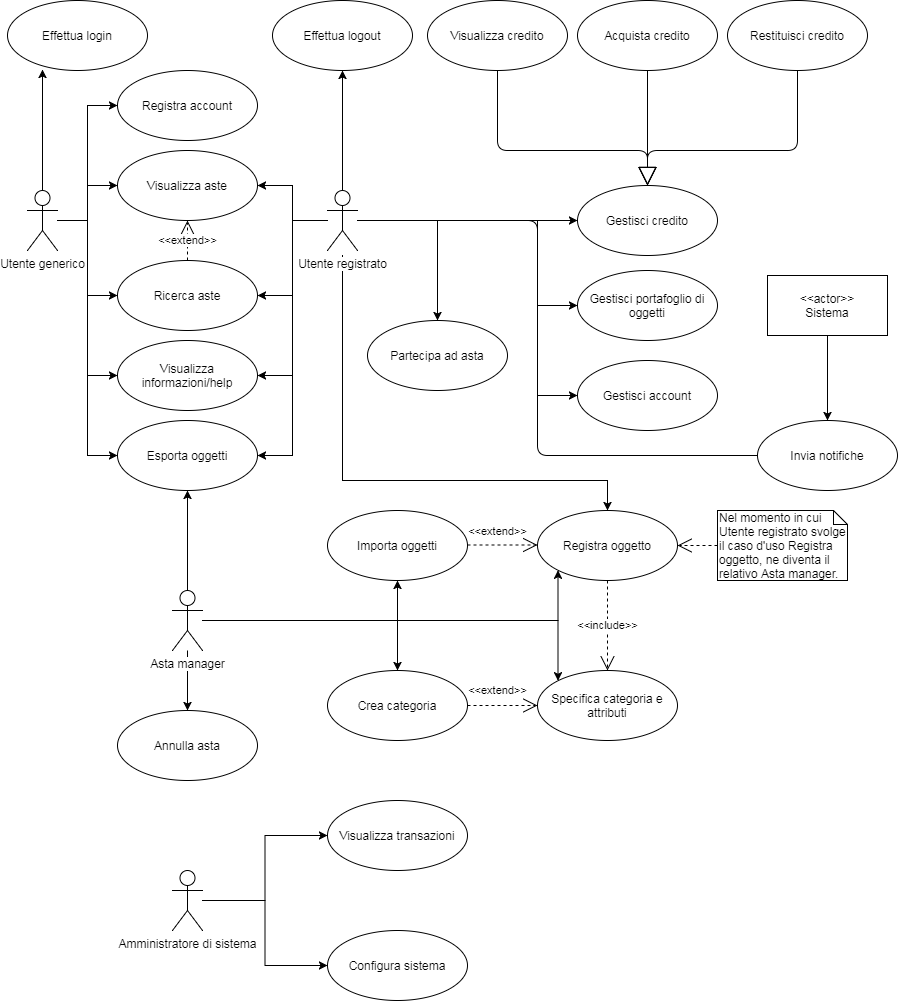

The diagram above was exported from draw.io. Its source (the exported page's mxGraphModel, read from the mxfile embedded in the PNG):
<mxGraphModel dx="941" dy="457" grid="1" gridSize="10" guides="1" tooltips="1" connect="1" arrows="1" fold="1" page="1" pageScale="1" pageWidth="827" pageHeight="1169" background="none" math="0" shadow="0">
  <root>
    <mxCell id="0" />
    <mxCell id="1" parent="0" />
    <mxCell id="EcigKmvWNqrctytpJ6cu-53" style="edgeStyle=orthogonalEdgeStyle;rounded=0;orthogonalLoop=1;jettySize=auto;html=1;entryX=0;entryY=0.5;entryDx=0;entryDy=0;" edge="1" parent="1" source="EcigKmvWNqrctytpJ6cu-1" target="EcigKmvWNqrctytpJ6cu-17">
      <mxGeometry relative="1" as="geometry" />
    </mxCell>
    <mxCell id="EcigKmvWNqrctytpJ6cu-54" style="edgeStyle=orthogonalEdgeStyle;rounded=0;orthogonalLoop=1;jettySize=auto;html=1;entryX=0;entryY=0.5;entryDx=0;entryDy=0;" edge="1" parent="1" source="EcigKmvWNqrctytpJ6cu-1" target="EcigKmvWNqrctytpJ6cu-38">
      <mxGeometry relative="1" as="geometry" />
    </mxCell>
    <mxCell id="EcigKmvWNqrctytpJ6cu-55" style="edgeStyle=orthogonalEdgeStyle;rounded=0;orthogonalLoop=1;jettySize=auto;html=1;entryX=0.25;entryY=0.986;entryDx=0;entryDy=0;entryPerimeter=0;" edge="1" parent="1" source="EcigKmvWNqrctytpJ6cu-1" target="EcigKmvWNqrctytpJ6cu-5">
      <mxGeometry relative="1" as="geometry" />
    </mxCell>
    <mxCell id="EcigKmvWNqrctytpJ6cu-56" style="edgeStyle=orthogonalEdgeStyle;rounded=0;orthogonalLoop=1;jettySize=auto;html=1;entryX=0;entryY=0.5;entryDx=0;entryDy=0;" edge="1" parent="1" source="EcigKmvWNqrctytpJ6cu-1" target="EcigKmvWNqrctytpJ6cu-4">
      <mxGeometry relative="1" as="geometry" />
    </mxCell>
    <mxCell id="EcigKmvWNqrctytpJ6cu-57" style="edgeStyle=orthogonalEdgeStyle;rounded=0;orthogonalLoop=1;jettySize=auto;html=1;entryX=0;entryY=0.5;entryDx=0;entryDy=0;" edge="1" parent="1" source="EcigKmvWNqrctytpJ6cu-1" target="EcigKmvWNqrctytpJ6cu-40">
      <mxGeometry relative="1" as="geometry">
        <Array as="points">
          <mxPoint x="90" y="230" />
          <mxPoint x="90" y="385" />
        </Array>
      </mxGeometry>
    </mxCell>
    <mxCell id="EcigKmvWNqrctytpJ6cu-93" style="edgeStyle=orthogonalEdgeStyle;rounded=0;orthogonalLoop=1;jettySize=auto;html=1;entryX=0;entryY=0.5;entryDx=0;entryDy=0;" edge="1" parent="1" source="EcigKmvWNqrctytpJ6cu-1" target="EcigKmvWNqrctytpJ6cu-90">
      <mxGeometry relative="1" as="geometry" />
    </mxCell>
    <object label="Utente generico" id="EcigKmvWNqrctytpJ6cu-1">
      <mxCell style="shape=umlActor;verticalLabelPosition=bottom;labelBackgroundColor=#ffffff;verticalAlign=top;html=1;" vertex="1" parent="1">
        <mxGeometry x="30" y="200" width="30" height="60" as="geometry" />
      </mxCell>
    </object>
    <mxCell id="EcigKmvWNqrctytpJ6cu-4" value="Registra account" style="ellipse;whiteSpace=wrap;html=1;" vertex="1" parent="1">
      <mxGeometry x="120" y="80" width="140" height="70" as="geometry" />
    </mxCell>
    <mxCell id="EcigKmvWNqrctytpJ6cu-5" value="Effettua login" style="ellipse;whiteSpace=wrap;html=1;" vertex="1" parent="1">
      <mxGeometry x="10" y="10" width="140" height="70" as="geometry" />
    </mxCell>
    <mxCell id="EcigKmvWNqrctytpJ6cu-17" value="Visualizza aste" style="ellipse;whiteSpace=wrap;html=1;" vertex="1" parent="1">
      <mxGeometry x="120" y="160" width="140" height="70" as="geometry" />
    </mxCell>
    <mxCell id="EcigKmvWNqrctytpJ6cu-38" value="Ricerca aste" style="ellipse;whiteSpace=wrap;html=1;" vertex="1" parent="1">
      <mxGeometry x="120" y="270" width="140" height="70" as="geometry" />
    </mxCell>
    <mxCell id="EcigKmvWNqrctytpJ6cu-40" value="Visualizza informazioni/help" style="ellipse;whiteSpace=wrap;html=1;" vertex="1" parent="1">
      <mxGeometry x="120" y="350" width="140" height="70" as="geometry" />
    </mxCell>
    <mxCell id="EcigKmvWNqrctytpJ6cu-44" value="&amp;lt;&amp;lt;extend&amp;gt;&amp;gt;" style="endArrow=open;endSize=12;dashed=1;html=1;entryX=0.5;entryY=1;entryDx=0;entryDy=0;" edge="1" parent="1" target="EcigKmvWNqrctytpJ6cu-17">
      <mxGeometry width="160" relative="1" as="geometry">
        <mxPoint x="190" y="270" as="sourcePoint" />
        <mxPoint x="350" y="280" as="targetPoint" />
      </mxGeometry>
    </mxCell>
    <mxCell id="EcigKmvWNqrctytpJ6cu-62" style="edgeStyle=orthogonalEdgeStyle;rounded=0;orthogonalLoop=1;jettySize=auto;html=1;entryX=1;entryY=0.5;entryDx=0;entryDy=0;" edge="1" parent="1" source="EcigKmvWNqrctytpJ6cu-45" target="EcigKmvWNqrctytpJ6cu-17">
      <mxGeometry relative="1" as="geometry" />
    </mxCell>
    <mxCell id="EcigKmvWNqrctytpJ6cu-63" style="edgeStyle=orthogonalEdgeStyle;rounded=0;orthogonalLoop=1;jettySize=auto;html=1;entryX=1;entryY=0.5;entryDx=0;entryDy=0;" edge="1" parent="1" source="EcigKmvWNqrctytpJ6cu-45" target="EcigKmvWNqrctytpJ6cu-38">
      <mxGeometry relative="1" as="geometry" />
    </mxCell>
    <mxCell id="EcigKmvWNqrctytpJ6cu-64" style="edgeStyle=orthogonalEdgeStyle;rounded=0;orthogonalLoop=1;jettySize=auto;html=1;entryX=1;entryY=0.5;entryDx=0;entryDy=0;" edge="1" parent="1" source="EcigKmvWNqrctytpJ6cu-45" target="EcigKmvWNqrctytpJ6cu-40">
      <mxGeometry relative="1" as="geometry" />
    </mxCell>
    <mxCell id="EcigKmvWNqrctytpJ6cu-68" style="edgeStyle=orthogonalEdgeStyle;rounded=0;orthogonalLoop=1;jettySize=auto;html=1;entryX=0.5;entryY=1;entryDx=0;entryDy=0;" edge="1" parent="1" source="EcigKmvWNqrctytpJ6cu-45" target="EcigKmvWNqrctytpJ6cu-67">
      <mxGeometry relative="1" as="geometry" />
    </mxCell>
    <mxCell id="EcigKmvWNqrctytpJ6cu-79" style="edgeStyle=orthogonalEdgeStyle;rounded=0;orthogonalLoop=1;jettySize=auto;html=1;" edge="1" parent="1" source="EcigKmvWNqrctytpJ6cu-45" target="EcigKmvWNqrctytpJ6cu-78">
      <mxGeometry relative="1" as="geometry" />
    </mxCell>
    <mxCell id="EcigKmvWNqrctytpJ6cu-85" style="edgeStyle=orthogonalEdgeStyle;rounded=0;orthogonalLoop=1;jettySize=auto;html=1;entryX=0.5;entryY=0;entryDx=0;entryDy=0;" edge="1" parent="1" source="EcigKmvWNqrctytpJ6cu-45" target="EcigKmvWNqrctytpJ6cu-84">
      <mxGeometry relative="1" as="geometry" />
    </mxCell>
    <mxCell id="EcigKmvWNqrctytpJ6cu-86" style="edgeStyle=orthogonalEdgeStyle;rounded=0;orthogonalLoop=1;jettySize=auto;html=1;entryX=0.5;entryY=0;entryDx=0;entryDy=0;" edge="1" parent="1" target="EcigKmvWNqrctytpJ6cu-87">
      <mxGeometry relative="1" as="geometry">
        <mxPoint x="345" y="265" as="sourcePoint" />
        <mxPoint x="610" y="525" as="targetPoint" />
        <Array as="points">
          <mxPoint x="345" y="490" />
          <mxPoint x="610" y="490" />
        </Array>
      </mxGeometry>
    </mxCell>
    <mxCell id="EcigKmvWNqrctytpJ6cu-94" style="edgeStyle=orthogonalEdgeStyle;rounded=0;orthogonalLoop=1;jettySize=auto;html=1;entryX=1;entryY=0.5;entryDx=0;entryDy=0;" edge="1" parent="1" source="EcigKmvWNqrctytpJ6cu-45" target="EcigKmvWNqrctytpJ6cu-90">
      <mxGeometry relative="1" as="geometry" />
    </mxCell>
    <mxCell id="EcigKmvWNqrctytpJ6cu-120" style="edgeStyle=orthogonalEdgeStyle;rounded=0;orthogonalLoop=1;jettySize=auto;html=1;entryX=0;entryY=0.5;entryDx=0;entryDy=0;" edge="1" parent="1" source="EcigKmvWNqrctytpJ6cu-45" target="EcigKmvWNqrctytpJ6cu-119">
      <mxGeometry relative="1" as="geometry">
        <Array as="points">
          <mxPoint x="540" y="230" />
          <mxPoint x="540" y="315" />
        </Array>
      </mxGeometry>
    </mxCell>
    <mxCell id="EcigKmvWNqrctytpJ6cu-121" style="edgeStyle=orthogonalEdgeStyle;rounded=0;orthogonalLoop=1;jettySize=auto;html=1;entryX=0;entryY=0.5;entryDx=0;entryDy=0;" edge="1" parent="1" source="EcigKmvWNqrctytpJ6cu-45" target="EcigKmvWNqrctytpJ6cu-118">
      <mxGeometry relative="1" as="geometry">
        <Array as="points">
          <mxPoint x="540" y="230" />
          <mxPoint x="540" y="405" />
        </Array>
      </mxGeometry>
    </mxCell>
    <mxCell id="EcigKmvWNqrctytpJ6cu-45" value="Utente registrato" style="shape=umlActor;verticalLabelPosition=bottom;labelBackgroundColor=#ffffff;verticalAlign=top;html=1;" vertex="1" parent="1">
      <mxGeometry x="330" y="200" width="30" height="60" as="geometry" />
    </mxCell>
    <mxCell id="EcigKmvWNqrctytpJ6cu-102" style="edgeStyle=orthogonalEdgeStyle;rounded=0;orthogonalLoop=1;jettySize=auto;html=1;entryX=0.5;entryY=1;entryDx=0;entryDy=0;" edge="1" parent="1" source="EcigKmvWNqrctytpJ6cu-46" target="EcigKmvWNqrctytpJ6cu-90">
      <mxGeometry relative="1" as="geometry" />
    </mxCell>
    <mxCell id="EcigKmvWNqrctytpJ6cu-104" style="edgeStyle=orthogonalEdgeStyle;rounded=0;orthogonalLoop=1;jettySize=auto;html=1;entryX=0.5;entryY=1;entryDx=0;entryDy=0;" edge="1" parent="1" source="EcigKmvWNqrctytpJ6cu-46" target="EcigKmvWNqrctytpJ6cu-89">
      <mxGeometry relative="1" as="geometry" />
    </mxCell>
    <mxCell id="EcigKmvWNqrctytpJ6cu-105" style="edgeStyle=orthogonalEdgeStyle;rounded=0;orthogonalLoop=1;jettySize=auto;html=1;entryX=0.5;entryY=0;entryDx=0;entryDy=0;" edge="1" parent="1" source="EcigKmvWNqrctytpJ6cu-46" target="EcigKmvWNqrctytpJ6cu-91">
      <mxGeometry relative="1" as="geometry" />
    </mxCell>
    <mxCell id="EcigKmvWNqrctytpJ6cu-106" style="edgeStyle=orthogonalEdgeStyle;rounded=0;orthogonalLoop=1;jettySize=auto;html=1;entryX=0;entryY=1;entryDx=0;entryDy=0;" edge="1" parent="1" source="EcigKmvWNqrctytpJ6cu-46" target="EcigKmvWNqrctytpJ6cu-87">
      <mxGeometry relative="1" as="geometry" />
    </mxCell>
    <mxCell id="EcigKmvWNqrctytpJ6cu-107" style="edgeStyle=orthogonalEdgeStyle;rounded=0;orthogonalLoop=1;jettySize=auto;html=1;entryX=0;entryY=0;entryDx=0;entryDy=0;" edge="1" parent="1" source="EcigKmvWNqrctytpJ6cu-46" target="EcigKmvWNqrctytpJ6cu-88">
      <mxGeometry relative="1" as="geometry" />
    </mxCell>
    <mxCell id="EcigKmvWNqrctytpJ6cu-109" style="edgeStyle=orthogonalEdgeStyle;rounded=0;orthogonalLoop=1;jettySize=auto;html=1;entryX=0.5;entryY=0;entryDx=0;entryDy=0;" edge="1" parent="1" source="EcigKmvWNqrctytpJ6cu-46" target="EcigKmvWNqrctytpJ6cu-108">
      <mxGeometry relative="1" as="geometry" />
    </mxCell>
    <mxCell id="EcigKmvWNqrctytpJ6cu-46" value="Asta manager" style="shape=umlActor;verticalLabelPosition=bottom;labelBackgroundColor=#ffffff;verticalAlign=top;html=1;" vertex="1" parent="1">
      <mxGeometry x="175" y="600" width="30" height="60" as="geometry" />
    </mxCell>
    <mxCell id="EcigKmvWNqrctytpJ6cu-116" style="edgeStyle=orthogonalEdgeStyle;rounded=0;orthogonalLoop=1;jettySize=auto;html=1;entryX=0;entryY=0.5;entryDx=0;entryDy=0;" edge="1" parent="1" source="EcigKmvWNqrctytpJ6cu-47" target="EcigKmvWNqrctytpJ6cu-110">
      <mxGeometry relative="1" as="geometry" />
    </mxCell>
    <mxCell id="EcigKmvWNqrctytpJ6cu-117" style="edgeStyle=orthogonalEdgeStyle;rounded=0;orthogonalLoop=1;jettySize=auto;html=1;entryX=0;entryY=0.5;entryDx=0;entryDy=0;" edge="1" parent="1" source="EcigKmvWNqrctytpJ6cu-47" target="EcigKmvWNqrctytpJ6cu-111">
      <mxGeometry relative="1" as="geometry" />
    </mxCell>
    <mxCell id="EcigKmvWNqrctytpJ6cu-47" value="Amministratore di sistema" style="shape=umlActor;verticalLabelPosition=bottom;labelBackgroundColor=#ffffff;verticalAlign=top;html=1;" vertex="1" parent="1">
      <mxGeometry x="175" y="880" width="30" height="60" as="geometry" />
    </mxCell>
    <mxCell id="EcigKmvWNqrctytpJ6cu-67" value="Effettua logout" style="ellipse;whiteSpace=wrap;html=1;" vertex="1" parent="1">
      <mxGeometry x="275" y="10" width="140" height="70" as="geometry" />
    </mxCell>
    <mxCell id="EcigKmvWNqrctytpJ6cu-70" value="Visualizza credito" style="ellipse;whiteSpace=wrap;html=1;" vertex="1" parent="1">
      <mxGeometry x="430" y="10" width="140" height="70" as="geometry" />
    </mxCell>
    <mxCell id="EcigKmvWNqrctytpJ6cu-71" value="Acquista credito" style="ellipse;whiteSpace=wrap;html=1;" vertex="1" parent="1">
      <mxGeometry x="580" y="10" width="140" height="70" as="geometry" />
    </mxCell>
    <mxCell id="EcigKmvWNqrctytpJ6cu-72" value="Restituisci credito" style="ellipse;whiteSpace=wrap;html=1;" vertex="1" parent="1">
      <mxGeometry x="730" y="10" width="140" height="70" as="geometry" />
    </mxCell>
    <mxCell id="EcigKmvWNqrctytpJ6cu-78" value="Gestisci credito" style="ellipse;whiteSpace=wrap;html=1;" vertex="1" parent="1">
      <mxGeometry x="580" y="195" width="140" height="70" as="geometry" />
    </mxCell>
    <mxCell id="EcigKmvWNqrctytpJ6cu-81" value="" style="endArrow=block;endSize=16;endFill=0;html=1;exitX=0.5;exitY=1;exitDx=0;exitDy=0;entryX=0.5;entryY=0;entryDx=0;entryDy=0;" edge="1" parent="1" source="EcigKmvWNqrctytpJ6cu-71" target="EcigKmvWNqrctytpJ6cu-78">
      <mxGeometry width="160" relative="1" as="geometry">
        <mxPoint x="650" y="190" as="sourcePoint" />
        <mxPoint x="570" y="170" as="targetPoint" />
      </mxGeometry>
    </mxCell>
    <mxCell id="EcigKmvWNqrctytpJ6cu-82" value="" style="endArrow=block;endSize=16;endFill=0;html=1;exitX=0.5;exitY=1;exitDx=0;exitDy=0;entryX=0.5;entryY=0;entryDx=0;entryDy=0;" edge="1" parent="1" source="EcigKmvWNqrctytpJ6cu-70" target="EcigKmvWNqrctytpJ6cu-78">
      <mxGeometry width="160" relative="1" as="geometry">
        <mxPoint x="500" y="215" as="sourcePoint" />
        <mxPoint x="650" y="190" as="targetPoint" />
        <Array as="points">
          <mxPoint x="500" y="160" />
          <mxPoint x="650" y="160" />
        </Array>
      </mxGeometry>
    </mxCell>
    <mxCell id="EcigKmvWNqrctytpJ6cu-83" value="" style="endArrow=block;endSize=16;endFill=0;html=1;exitX=0.5;exitY=1;exitDx=0;exitDy=0;entryX=0.5;entryY=0;entryDx=0;entryDy=0;" edge="1" parent="1" source="EcigKmvWNqrctytpJ6cu-72" target="EcigKmvWNqrctytpJ6cu-78">
      <mxGeometry width="160" relative="1" as="geometry">
        <mxPoint x="730" y="195" as="sourcePoint" />
        <mxPoint x="650" y="190" as="targetPoint" />
        <Array as="points">
          <mxPoint x="800" y="160" />
          <mxPoint x="650" y="160" />
        </Array>
      </mxGeometry>
    </mxCell>
    <mxCell id="EcigKmvWNqrctytpJ6cu-84" value="Partecipa ad asta" style="ellipse;whiteSpace=wrap;html=1;" vertex="1" parent="1">
      <mxGeometry x="370" y="330" width="140" height="70" as="geometry" />
    </mxCell>
    <mxCell id="EcigKmvWNqrctytpJ6cu-87" value="Registra oggetto" style="ellipse;whiteSpace=wrap;html=1;" vertex="1" parent="1">
      <mxGeometry x="540" y="520" width="140" height="70" as="geometry" />
    </mxCell>
    <mxCell id="EcigKmvWNqrctytpJ6cu-88" value="Specifica categoria e attributi" style="ellipse;whiteSpace=wrap;html=1;" vertex="1" parent="1">
      <mxGeometry x="540" y="680" width="140" height="70" as="geometry" />
    </mxCell>
    <mxCell id="EcigKmvWNqrctytpJ6cu-89" value="Importa oggetti" style="ellipse;whiteSpace=wrap;html=1;" vertex="1" parent="1">
      <mxGeometry x="330" y="520" width="140" height="70" as="geometry" />
    </mxCell>
    <mxCell id="EcigKmvWNqrctytpJ6cu-90" value="Esporta oggetti" style="ellipse;whiteSpace=wrap;html=1;" vertex="1" parent="1">
      <mxGeometry x="120" y="430" width="140" height="70" as="geometry" />
    </mxCell>
    <mxCell id="EcigKmvWNqrctytpJ6cu-91" value="Crea categoria" style="ellipse;whiteSpace=wrap;html=1;" vertex="1" parent="1">
      <mxGeometry x="330" y="680" width="140" height="70" as="geometry" />
    </mxCell>
    <mxCell id="EcigKmvWNqrctytpJ6cu-95" value="&amp;lt;&amp;lt;extend&amp;gt;&amp;gt;" style="endArrow=open;endSize=12;dashed=1;html=1;" edge="1" parent="1">
      <mxGeometry x="-0.1429" y="15" width="160" relative="1" as="geometry">
        <mxPoint x="470" y="554.5" as="sourcePoint" />
        <mxPoint x="540" y="554.5" as="targetPoint" />
        <mxPoint y="1" as="offset" />
      </mxGeometry>
    </mxCell>
    <mxCell id="EcigKmvWNqrctytpJ6cu-96" value="&amp;lt;&amp;lt;extend&amp;gt;&amp;gt;" style="endArrow=open;endSize=12;dashed=1;html=1;exitX=1;exitY=0.5;exitDx=0;exitDy=0;entryX=0;entryY=0.5;entryDx=0;entryDy=0;" edge="1" parent="1" source="EcigKmvWNqrctytpJ6cu-91" target="EcigKmvWNqrctytpJ6cu-88">
      <mxGeometry x="-0.1429" y="15" width="160" relative="1" as="geometry">
        <mxPoint x="540" y="714.5" as="sourcePoint" />
        <mxPoint x="520" y="750" as="targetPoint" />
        <mxPoint as="offset" />
      </mxGeometry>
    </mxCell>
    <mxCell id="EcigKmvWNqrctytpJ6cu-98" value="&amp;lt;&amp;lt;include&amp;gt;&amp;gt;" style="endArrow=open;endSize=12;dashed=1;html=1;exitX=0.5;exitY=1;exitDx=0;exitDy=0;entryX=0.5;entryY=0;entryDx=0;entryDy=0;" edge="1" parent="1" source="EcigKmvWNqrctytpJ6cu-87" target="EcigKmvWNqrctytpJ6cu-88">
      <mxGeometry width="160" relative="1" as="geometry">
        <mxPoint x="400" y="590" as="sourcePoint" />
        <mxPoint x="560" y="590" as="targetPoint" />
        <Array as="points" />
      </mxGeometry>
    </mxCell>
    <mxCell id="EcigKmvWNqrctytpJ6cu-108" value="Annulla asta" style="ellipse;whiteSpace=wrap;html=1;" vertex="1" parent="1">
      <mxGeometry x="120" y="720" width="140" height="70" as="geometry" />
    </mxCell>
    <mxCell id="EcigKmvWNqrctytpJ6cu-110" value="Visualizza transazioni" style="ellipse;whiteSpace=wrap;html=1;" vertex="1" parent="1">
      <mxGeometry x="330" y="810" width="140" height="70" as="geometry" />
    </mxCell>
    <mxCell id="EcigKmvWNqrctytpJ6cu-111" value="Configura sistema" style="ellipse;whiteSpace=wrap;html=1;" vertex="1" parent="1">
      <mxGeometry x="330" y="940" width="140" height="70" as="geometry" />
    </mxCell>
    <mxCell id="EcigKmvWNqrctytpJ6cu-112" value="Nel momento in cui Utente registrato svolge il caso d'uso Registra oggetto, ne diventa il relativo Asta manager." style="shape=note;whiteSpace=wrap;html=1;size=14;verticalAlign=top;align=left;spacingTop=-6;" vertex="1" parent="1">
      <mxGeometry x="720" y="520" width="130" height="70" as="geometry" />
    </mxCell>
    <mxCell id="EcigKmvWNqrctytpJ6cu-115" value="" style="endArrow=open;endSize=12;dashed=1;html=1;" edge="1" parent="1" source="EcigKmvWNqrctytpJ6cu-112">
      <mxGeometry width="160" relative="1" as="geometry">
        <mxPoint x="560" y="555" as="sourcePoint" />
        <mxPoint x="680" y="555" as="targetPoint" />
      </mxGeometry>
    </mxCell>
    <mxCell id="EcigKmvWNqrctytpJ6cu-118" value="Gestisci account" style="ellipse;whiteSpace=wrap;html=1;" vertex="1" parent="1">
      <mxGeometry x="580" y="370" width="140" height="70" as="geometry" />
    </mxCell>
    <mxCell id="EcigKmvWNqrctytpJ6cu-119" value="Gestisci portafoglio di oggetti" style="ellipse;whiteSpace=wrap;html=1;" vertex="1" parent="1">
      <mxGeometry x="580" y="280" width="140" height="70" as="geometry" />
    </mxCell>
    <mxCell id="EcigKmvWNqrctytpJ6cu-125" style="edgeStyle=orthogonalEdgeStyle;rounded=0;orthogonalLoop=1;jettySize=auto;html=1;entryX=0.5;entryY=0;entryDx=0;entryDy=0;" edge="1" parent="1" source="EcigKmvWNqrctytpJ6cu-123" target="EcigKmvWNqrctytpJ6cu-124">
      <mxGeometry relative="1" as="geometry" />
    </mxCell>
    <mxCell id="EcigKmvWNqrctytpJ6cu-123" value="&amp;lt;&amp;lt;actor&amp;gt;&amp;gt;&lt;br&gt;Sistema" style="rounded=0;whiteSpace=wrap;html=1;" vertex="1" parent="1">
      <mxGeometry x="770" y="285" width="120" height="60" as="geometry" />
    </mxCell>
    <mxCell id="EcigKmvWNqrctytpJ6cu-124" value="Invia notifiche" style="ellipse;whiteSpace=wrap;html=1;" vertex="1" parent="1">
      <mxGeometry x="760" y="430" width="140" height="70" as="geometry" />
    </mxCell>
    <mxCell id="EcigKmvWNqrctytpJ6cu-127" value="" style="endArrow=none;html=1;exitX=0;exitY=0.5;exitDx=0;exitDy=0;" edge="1" parent="1" source="EcigKmvWNqrctytpJ6cu-124">
      <mxGeometry width="50" height="50" relative="1" as="geometry">
        <mxPoint x="360" y="280" as="sourcePoint" />
        <mxPoint x="360" y="230" as="targetPoint" />
        <Array as="points">
          <mxPoint x="540" y="465" />
          <mxPoint x="540" y="230" />
        </Array>
      </mxGeometry>
    </mxCell>
  </root>
</mxGraphModel>